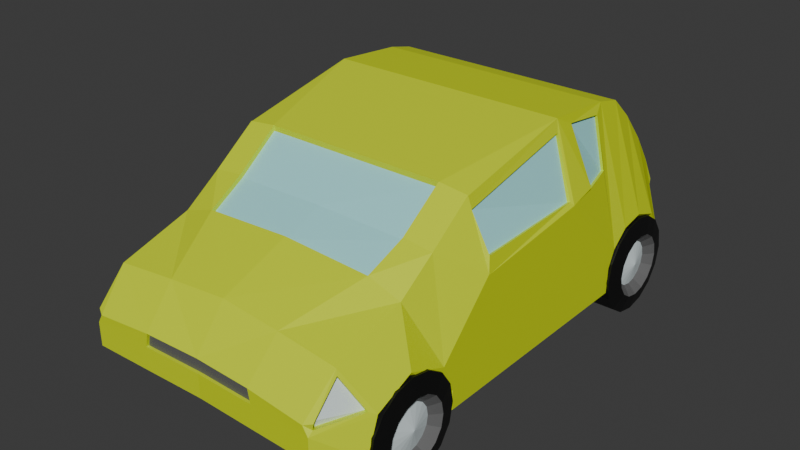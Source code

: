 # Source: veiculo.blend  (saved by Blender 4.3.32; exported with 4.5.12 LTS)
import bpy
from mathutils import Matrix  # noqa: F401  (used for matrix-valued properties, if any)

bpy.ops.wm.read_factory_settings(use_empty=True)
scene = bpy.context.scene
scene.name = 'Scene'

# ---- collections
col_collection = bpy.data.collections.new('Collection'); scene.collection.children.link(col_collection)

# ---- materials (node trees are filled in below, after node groups)
mat_material_001 = bpy.data.materials.new('Material.001')
mat_material_002 = bpy.data.materials.new('Material.002')
mat_material_003 = bpy.data.materials.new('Material.003')
mat_material_004 = bpy.data.materials.new('Material.004')
mat_material_005 = bpy.data.materials.new('Material.005')

# ---- material node trees
mat_material_001.use_nodes = True; mat_material_001.node_tree.nodes.clear()
_N = mat_material_001.node_tree.nodes; _L = mat_material_001.node_tree.links
n0 = _N.new('ShaderNodeBsdfPrincipled'); n0.name = 'Principled BSDF'; n0.location = (10, 300)
n0.inputs[0].default_value = (0.6602, 0.8, 0.0, 1.0)
n1 = _N.new('ShaderNodeOutputMaterial'); n1.name = 'Material Output'; n1.location = (300, 300)
_L.new(n0.outputs[0], n1.inputs[0])
n1.is_active_output = True
mat_material_002.use_nodes = True; mat_material_002.node_tree.nodes.clear()
_N = mat_material_002.node_tree.nodes; _L = mat_material_002.node_tree.links
n0 = _N.new('ShaderNodeBsdfPrincipled'); n0.name = 'Principled BSDF'; n0.location = (10, 300)
n0.inputs[0].default_value = (0.6958, 0.7886, 0.8001, 1.0)
n1 = _N.new('ShaderNodeOutputMaterial'); n1.name = 'Material Output'; n1.location = (300, 300)
_L.new(n0.outputs[0], n1.inputs[0])
n1.is_active_output = True
mat_material_003.use_nodes = True; mat_material_003.node_tree.nodes.clear()
_N = mat_material_003.node_tree.nodes; _L = mat_material_003.node_tree.links
n0 = _N.new('ShaderNodeBsdfPrincipled'); n0.name = 'Principled BSDF'; n0.location = (10, 300)
n0.inputs[0].default_value = (0.3624, 0.7886, 0.8, 1.0)
n1 = _N.new('ShaderNodeOutputMaterial'); n1.name = 'Material Output'; n1.location = (300, 300)
_L.new(n0.outputs[0], n1.inputs[0])
n1.is_active_output = True
mat_material_004.use_nodes = True; mat_material_004.node_tree.nodes.clear()
_N = mat_material_004.node_tree.nodes; _L = mat_material_004.node_tree.links
n0 = _N.new('ShaderNodeBsdfPrincipled'); n0.name = 'Principled BSDF'; n0.location = (10, 300)
n0.inputs[0].default_value = (0.002571, 0.002697, 0.00268, 1.0)
n1 = _N.new('ShaderNodeOutputMaterial'); n1.name = 'Material Output'; n1.location = (300, 300)
_L.new(n0.outputs[0], n1.inputs[0])
n1.is_active_output = True
mat_material_005.use_nodes = True; mat_material_005.node_tree.nodes.clear()
_N = mat_material_005.node_tree.nodes; _L = mat_material_005.node_tree.links
n0 = _N.new('ShaderNodeBsdfPrincipled'); n0.name = 'Principled BSDF'; n0.location = (10, 300)
n0.inputs[0].default_value = (0.1194, 0.1194, 0.1194, 1.0)
n1 = _N.new('ShaderNodeOutputMaterial'); n1.name = 'Material Output'; n1.location = (300, 300)
_L.new(n0.outputs[0], n1.inputs[0])
n1.is_active_output = True

# ---- world
world_world = bpy.data.worlds.new('World'); scene.world = world_world
world_world.use_nodes = True; world_world.node_tree.nodes.clear()
_N = world_world.node_tree.nodes; _L = world_world.node_tree.links
n0 = _N.new('ShaderNodeOutputWorld'); n0.name = 'World Output'; n0.location = (300, 300)
n1 = _N.new('ShaderNodeBackground'); n1.name = 'Background'; n1.location = (10, 300)
n1.inputs[0].default_value = (0.05088, 0.05088, 0.05088, 1.0)
_L.new(n1.outputs[0], n0.inputs[0])
n0.is_active_output = True
world_world.color = (0.05088, 0.05088, 0.05088)
world_world.use_sun_shadow = False
world_world.sun_shadow_jitter_overblur = 0.0

# ---- meshes
me_cube = bpy.data.meshes.new('Cube')
me_cube.from_pydata([(1.149, -1.157, -0.6943), (0.9654, -1.151, 0.387), (1.149, -0.8045, -0.6943), (0.9654, -0.8045, 0.6454), (0.0, -0.8045, -0.6943), (0.0, -0.8045, 0.671), (0.0, -1.138, -0.6943), (1.149, -0.8045, -0.6943), (0.9861, -0.7885, 0.5482), (0.0, -0.8045, -0.6943), (0.0, -0.8045, 0.671), (0.0, 0.7591, 0.8055), (0.9873, 0.6841, 0.733), (1.149, 0.7591, -0.6943), (0.0, 0.7591, -0.6943), (0.0, 1.173, 0.5748), (0.9654, 1.173, 0.5748), (0.8834, 1.173, -0.6943), (0.0, 1.173, -0.6943), (0.9654, 1.55, 0.09807), (0.0, 1.55, 0.09807), (0.0, 1.55, -0.6636), (1.125, 1.55, -0.6636), (0.0, 1.388, -0.6943), (0.8834, 1.388, -0.6943), (0.9654, 1.388, 0.3288), (0.9654, -1.452, 0.1773), (0.8834, -1.574, -0.6943), (0.0, -1.574, -0.6943), (0.0, -1.452, 0.2977), (0.9792, -2.036, -0.03716), (1.149, -1.968, -0.6943), (0.0, -2.003, -0.6943), (0.0, -2.003, 0.08717), (0.982, -2.245, -0.254), (0.9654, -2.17, -0.6349), (0.0, -2.147, -0.6349), (0.0, -2.253, -0.227), (1.149, -0.02274, -0.6943), (0.9879, 0.1693, 0.7592), (0.0, -0.02274, -0.6943), (0.0, 0.1869, 0.8536), (0.8834, 0.9737, -0.6943), (0.9654, 0.9737, 0.7543), (0.0, 0.9737, -0.6943), (0.0, 0.9737, 0.7543), (0.9654, 1.673, -0.1172), (0.9654, 1.657, -0.5098), (0.0, 1.657, -0.5098), (0.0, 1.673, -0.1172), (1.149, -0.8045, 0.1503), (1.149, -1.253, -0.3154), (1.118, -1.931, -0.2839), (1.149, -1.574, -0.1846), (0.9704, -2.24, -0.3056), (0.0, -2.253, -0.3409), (1.129, -0.7794, 0.2679), (0.0, -0.8045, 0.1453), (1.06, 0.7144, 0.3109), (1.149, 1.173, -0.1861), (1.131, 1.518, -0.4141), (1.149, 1.388, -0.2627), (1.127, 0.1618, 0.2902), (1.149, 0.9737, -0.2253), (0.9606, 1.667, -0.2684), (0.0, 1.667, -0.2684), (1.149, -0.8045, -0.5067), (1.149, -1.157, -0.5401), (1.149, -1.977, -0.5851), (0.8834, -1.574, -0.5692), (0.9654, -2.276, -0.5261), (0.0, -2.253, -0.5261), (1.149, -0.8045, -0.5047), (0.0, -0.8045, -0.5047), (1.149, 0.7644, -0.4861), (0.8834, 1.173, -0.5181), (1.126, 1.55, -0.5578), (0.8834, 1.388, -0.5523), (0.9606, 1.66, -0.4553), (0.0, 1.66, -0.4553), (1.149, -0.02274, -0.4794), (0.8834, 0.9737, -0.4932), (0.9234, -2.276, -0.2709), (0.9654, -2.026, 0.00528), (1.149, -1.88, -0.3147), (0.9654, -2.276, -0.3409), (0.9421, -2.229, -0.2651), (0.9394, -2.02, -0.04821), (1.078, -1.915, -0.295), (0.9305, -2.224, -0.3166), (0.7355, -0.8045, 0.671), (0.5746, -1.148, -0.6943), (0.5746, -0.8045, -0.6943), (0.7313, -1.151, 0.4127), (0.4417, -1.574, -0.6943), (0.7045, -1.452, 0.2625), (0.5746, -1.985, -0.6943), (0.4827, -2.015, 0.05201), (0.4827, -2.159, -0.6349), (0.4617, -2.265, -0.2325), (0.4827, -2.265, -0.3409), (0.4827, -2.265, -0.5261), (0.7401, -0.8045, 0.671), (0.5746, -0.8045, -0.6943), (0.4827, 0.7591, 0.8055), (0.5746, 0.7591, -0.6943), (0.7627, 1.173, 0.5748), (0.4417, 1.173, -0.6943), (0.5624, 1.55, -0.6636), (0.4417, 1.388, -0.6943), (0.74, 1.388, 0.3288), (0.7163, 1.55, 0.09807), (0.4827, 0.1869, 0.8536), (0.5746, -0.02274, -0.6943), (0.4827, 0.9737, 0.7543), (0.4417, 0.9737, -0.6943), (0.4827, 1.657, -0.5098), (0.4827, 1.673, -0.1172), (0.4803, 1.667, -0.2684), (0.5746, -0.8045, 0.1453), (0.5746, -0.8045, -0.5047), (0.4803, 1.66, -0.4553), (0.4623, -2.242, -0.2324), (0.0, -2.23, -0.227), (0.0, -2.23, -0.3409), (0.4833, -2.242, -0.3409), (0.9766, 0.355, 0.7692), (0.9654, -0.8045, 0.6408), (1.134, 0.427, 0.3001), (1.149, -0.8045, 0.1453), (0.9674, 0.1693, 0.7544), (0.9656, -0.7871, 0.5414), (1.107, 0.1546, 0.2834), (1.108, -0.778, 0.2611), (0.7306, -1.133, 0.3827), (0.0, -1.133, 0.3974), (0.0, -0.7869, 0.641), (0.7039, -1.435, 0.2325), (0.0, -1.435, 0.2677), (0.7348, -0.7869, 0.641), (0.9654, 0.7591, 0.8055), (0.9654, 0.1869, 0.8536), (1.149, 0.1869, 0.2576), (1.149, 0.8285, -0.3487), (0.9658, 0.6829, 0.7274), (0.9551, 0.3538, 0.7637), (1.112, 0.4259, 0.2945), (1.039, 0.7133, 0.3053), (0.0, 1.366, 0.3114), (0.0, 1.151, 0.5575), (0.0, 1.528, 0.08073), (0.7627, 1.151, 0.5575), (0.74, 1.366, 0.3114), (0.7163, 1.528, 0.08073), (1.166, -1.175, -0.6071), (1.166, -1.205, -0.4554), (1.166, -1.291, -0.3268), (1.166, -1.42, -0.2409), (1.166, -1.572, -0.2108), (1.166, -1.723, -0.2409), (1.166, -1.852, -0.3268), (1.166, -1.938, -0.4554), (1.166, -1.968, -0.6071), (1.166, -1.938, -0.7588), (1.166, -1.852, -0.8873), (1.166, -1.723, -0.9733), (1.166, -1.572, -1.003), (1.166, -1.42, -0.9733), (1.166, -1.291, -0.8873), (1.166, -1.205, -0.7588), (0.7787, -1.175, -0.6071), (0.7787, -1.205, -0.4554), (0.7787, -1.291, -0.3268), (0.7787, -1.42, -0.2409), (0.7787, -1.572, -0.2108), (0.7787, -1.723, -0.2409), (0.7787, -1.852, -0.3268), (0.7787, -1.938, -0.4554), (0.7787, -1.968, -0.6071), (0.7787, -1.938, -0.7588), (0.7787, -1.852, -0.8873), (0.7787, -1.723, -0.9733), (0.7787, -1.572, -1.003), (0.7787, -1.42, -0.9733), (0.7787, -1.291, -0.8873), (0.7787, -1.205, -0.7588), (1.199, -1.316, -0.6071), (1.199, -1.335, -0.5091), (1.199, -1.391, -0.426), (1.199, -1.474, -0.3705), (1.199, -1.572, -0.351), (1.199, -1.67, -0.3705), (1.199, -1.753, -0.426), (1.199, -1.808, -0.5091), (1.199, -1.828, -0.6071), (1.199, -1.808, -0.7051), (1.199, -1.753, -0.7882), (1.199, -1.67, -0.8437), (1.199, -1.572, -0.8632), (1.199, -1.474, -0.8437), (1.199, -1.391, -0.7882), (1.199, -1.335, -0.7051), (0.746, -1.316, -0.6071), (0.746, -1.335, -0.5091), (0.746, -1.391, -0.426), (0.746, -1.474, -0.3705), (0.746, -1.572, -0.351), (0.746, -1.67, -0.3705), (0.746, -1.753, -0.426), (0.746, -1.808, -0.5091), (0.746, -1.828, -0.6071), (0.746, -1.808, -0.7051), (0.746, -1.753, -0.7882), (0.746, -1.67, -0.8437), (0.746, -1.572, -0.8632), (0.746, -1.474, -0.8437), (0.746, -1.391, -0.7882), (0.746, -1.335, -0.7051), (1.133, -1.39, -0.6071), (1.133, -1.403, -0.5374), (1.133, -1.443, -0.4783), (1.133, -1.502, -0.4389), (1.133, -1.572, -0.425), (1.133, -1.641, -0.4389), (1.133, -1.7, -0.4783), (1.133, -1.74, -0.5374), (1.133, -1.754, -0.6071), (1.133, -1.74, -0.6768), (1.133, -1.7, -0.7358), (1.133, -1.641, -0.7753), (1.133, -1.572, -0.7892), (1.133, -1.502, -0.7753), (1.133, -1.443, -0.7358), (1.133, -1.403, -0.6768), (0.8114, -1.39, -0.6071), (0.8114, -1.403, -0.5374), (0.8114, -1.443, -0.4783), (0.8114, -1.502, -0.4389), (0.8114, -1.572, -0.425), (0.8114, -1.641, -0.4389), (0.8114, -1.7, -0.4783), (0.8114, -1.74, -0.5374), (0.8114, -1.754, -0.6071), (0.8114, -1.74, -0.6768), (0.8114, -1.7, -0.7358), (0.8114, -1.641, -0.7753), (0.8114, -1.572, -0.7892), (0.8114, -1.502, -0.7753), (0.8114, -1.443, -0.7358), (0.8114, -1.403, -0.6768), (1.173, -1.572, -0.6071), (1.173, -1.572, -0.6073), (1.173, -1.572, -0.6076), (1.173, -1.572, -0.6077), (1.173, -1.572, -0.6077), (1.173, -1.571, -0.6077), (1.173, -1.571, -0.6076), (1.173, -1.571, -0.6073), (1.173, -1.571, -0.6071), (1.173, -1.571, -0.6068), (1.173, -1.571, -0.6066), (1.173, -1.571, -0.6065), (1.173, -1.572, -0.6064), (1.173, -1.572, -0.6065), (1.173, -1.572, -0.6066), (1.173, -1.572, -0.6068), (0.7719, -1.572, -0.6071), (0.7719, -1.572, -0.6073), (0.7719, -1.572, -0.6076), (0.7719, -1.572, -0.6077), (0.7719, -1.572, -0.6077), (0.7719, -1.571, -0.6077), (0.7719, -1.571, -0.6076), (0.7719, -1.571, -0.6073), (0.7719, -1.571, -0.6071), (0.7719, -1.571, -0.6068), (0.7719, -1.571, -0.6066), (0.7719, -1.571, -0.6065), (0.7719, -1.572, -0.6064), (0.7719, -1.572, -0.6065), (0.7719, -1.572, -0.6066), (0.7719, -1.572, -0.6068), (1.166, 1.547, -0.6071), (1.166, 1.517, -0.4554), (1.166, 1.431, -0.3268), (1.166, 1.303, -0.2409), (1.166, 1.151, -0.2108), (1.166, 0.9993, -0.2409), (1.166, 0.8707, -0.3268), (1.166, 0.7848, -0.4554), (1.166, 0.7546, -0.6071), (1.166, 0.7848, -0.7588), (1.166, 0.8707, -0.8873), (1.166, 0.9993, -0.9733), (1.166, 1.151, -1.003), (1.166, 1.303, -0.9733), (1.166, 1.431, -0.8873), (1.166, 1.517, -0.7588), (0.7787, 1.547, -0.6071), (0.7787, 1.517, -0.4554), (0.7787, 1.431, -0.3268), (0.7787, 1.303, -0.2409), (0.7787, 1.151, -0.2108), (0.7787, 0.9993, -0.2409), (0.7787, 0.8707, -0.3268), (0.7787, 0.7848, -0.4554), (0.7787, 0.7546, -0.6071), (0.7787, 0.7848, -0.7588), (0.7787, 0.8707, -0.8873), (0.7787, 0.9993, -0.9733), (0.7787, 1.151, -1.003), (0.7787, 1.303, -0.9733), (0.7787, 1.431, -0.8873), (0.7787, 1.517, -0.7588), (1.199, 1.407, -0.6071), (1.199, 1.388, -0.5091), (1.199, 1.332, -0.426), (1.199, 1.249, -0.3705), (1.199, 1.151, -0.351), (1.199, 1.053, -0.3705), (1.199, 0.9699, -0.426), (1.199, 0.9144, -0.5091), (1.199, 0.8949, -0.6071), (1.199, 0.9144, -0.7051), (1.199, 0.9699, -0.7882), (1.199, 1.053, -0.8437), (1.199, 1.151, -0.8632), (1.199, 1.249, -0.8437), (1.199, 1.332, -0.7882), (1.199, 1.388, -0.7051), (0.746, 1.407, -0.6071), (0.746, 1.388, -0.5091), (0.746, 1.332, -0.426), (0.746, 1.249, -0.3705), (0.746, 1.151, -0.351), (0.746, 1.053, -0.3705), (0.746, 0.9699, -0.426), (0.746, 0.9144, -0.5091), (0.746, 0.8949, -0.6071), (0.746, 0.9144, -0.7051), (0.746, 0.9699, -0.7882), (0.746, 1.053, -0.8437), (0.746, 1.151, -0.8632), (0.746, 1.249, -0.8437), (0.746, 1.332, -0.7882), (0.746, 1.388, -0.7051), (1.133, 1.333, -0.6071), (1.133, 1.319, -0.5374), (1.133, 1.28, -0.4783), (1.133, 1.221, -0.4389), (1.133, 1.151, -0.425), (1.133, 1.081, -0.4389), (1.133, 1.022, -0.4783), (1.133, 0.9827, -0.5374), (1.133, 0.9689, -0.6071), (1.133, 0.9827, -0.6768), (1.133, 1.022, -0.7358), (1.133, 1.081, -0.7753), (1.133, 1.151, -0.7892), (1.133, 1.221, -0.7753), (1.133, 1.28, -0.7358), (1.133, 1.319, -0.6768), (0.8114, 1.333, -0.6071), (0.8114, 1.319, -0.5374), (0.8114, 1.28, -0.4783), (0.8114, 1.221, -0.4389), (0.8114, 1.151, -0.425), (0.8114, 1.081, -0.4389), (0.8114, 1.022, -0.4783), (0.8114, 0.9827, -0.5374), (0.8114, 0.9689, -0.6071), (0.8114, 0.9827, -0.6768), (0.8114, 1.022, -0.7358), (0.8114, 1.081, -0.7753), (0.8114, 1.151, -0.7892), (0.8114, 1.221, -0.7753), (0.8114, 1.28, -0.7358), (0.8114, 1.319, -0.6768), (1.173, 1.15, -0.6071), (1.173, 1.15, -0.6073), (1.173, 1.15, -0.6076), (1.173, 1.151, -0.6077), (1.173, 1.151, -0.6077), (1.173, 1.151, -0.6077), (1.173, 1.151, -0.6076), (1.173, 1.152, -0.6073), (1.173, 1.152, -0.6071), (1.173, 1.152, -0.6068), (1.173, 1.151, -0.6066), (1.173, 1.151, -0.6065), (1.173, 1.151, -0.6064), (1.173, 1.151, -0.6065), (1.173, 1.15, -0.6066), (1.173, 1.15, -0.6068), (0.7719, 1.15, -0.6071), (0.7719, 1.15, -0.6073), (0.7719, 1.15, -0.6076), (0.7719, 1.151, -0.6077), (0.7719, 1.151, -0.6077), (0.7719, 1.151, -0.6077), (0.7719, 1.151, -0.6076), (0.7719, 1.152, -0.6073), (0.7719, 1.152, -0.6071), (0.7719, 1.152, -0.6068), (0.7719, 1.151, -0.6066), (0.7719, 1.151, -0.6065), (0.7719, 1.151, -0.6064), (0.7719, 1.151, -0.6065), (0.7719, 1.15, -0.6066), (0.7719, 1.15, -0.6068)], [], [(50, 3, 1, 51), (92, 2, 0, 91), (29, 95, 137, 138), (93, 90, 139, 134), (119, 129, 127, 102), (81, 42, 17, 75), (80, 38, 13, 74), (113, 40, 14, 105), (112, 141, 140, 104), (109, 23, 21, 108), (115, 44, 18, 107), (114, 43, 16, 106), (106, 16, 25, 110), (77, 24, 22, 76), (75, 17, 24, 77), (107, 18, 23, 109), (110, 25, 19, 111), (76, 22, 47, 78), (95, 29, 33, 97), (91, 0, 27, 94), (51, 1, 26, 53), (97, 33, 37, 99), (53, 26, 83, 84), (94, 27, 31, 96), (99, 37, 123, 122), (34, 54, 89, 86), (96, 31, 35, 98), (102, 127, 141, 112), (103, 9, 40, 113), (72, 7, 38, 80), (104, 140, 43, 114), (105, 14, 44, 115), (74, 13, 42, 81), (121, 78, 47, 116), (111, 19, 46, 117), (108, 21, 48, 116), (68, 84, 85, 70), (101, 100, 55, 71), (69, 53, 84, 68), (67, 51, 53, 69), (66, 50, 51, 67), (117, 46, 64, 118), (140, 143, 63, 43), (8, 56, 133, 131), (19, 60, 64, 46), (16, 59, 61, 25), (25, 61, 60, 19), (128, 58, 147, 146), (43, 63, 59, 16), (120, 72, 129, 119), (2, 66, 67, 0), (0, 67, 69, 27), (27, 69, 68, 31), (98, 101, 71, 36), (31, 68, 70, 35), (103, 7, 72, 120), (118, 64, 78, 121), (143, 74, 81, 63), (129, 72, 80, 142), (60, 76, 78, 64), (59, 75, 77, 61), (61, 77, 76, 60), (142, 80, 74, 143), (63, 81, 75, 59), (34, 30, 83, 82), (30, 52, 84, 83), (54, 34, 82, 85), (52, 54, 85, 84), (88, 87, 86, 89), (30, 34, 86, 87), (54, 52, 88, 89), (52, 30, 87, 88), (35, 70, 101, 98), (70, 85, 100, 101), (32, 96, 98, 36), (85, 82, 99, 100), (28, 94, 96, 32), (83, 97, 99, 82), (6, 91, 94, 28), (26, 95, 97, 83), (1, 93, 95, 26), (3, 90, 93, 1), (4, 92, 91, 6), (65, 118, 121, 79), (9, 103, 120, 73), (73, 120, 119, 57), (49, 117, 118, 65), (22, 108, 116, 47), (20, 111, 117, 49), (79, 121, 116, 48), (13, 105, 115, 42), (11, 104, 114, 45), (7, 103, 113, 38), (10, 102, 112, 41), (106, 110, 152, 151), (17, 107, 109, 24), (15, 106, 151, 149), (45, 114, 106, 15), (42, 115, 107, 17), (24, 109, 108, 22), (41, 112, 104, 11), (38, 113, 105, 13), (57, 119, 102, 10), (125, 122, 123, 124), (55, 100, 125, 124), (100, 99, 122, 125), (8, 39, 141, 127), (39, 62, 142, 141), (56, 8, 127, 129), (62, 56, 129, 142), (131, 133, 132, 130), (39, 8, 131, 130), (56, 62, 132, 133), (62, 39, 130, 132), (139, 136, 135, 134), (134, 135, 138, 137), (90, 5, 136, 139), (95, 93, 134, 137), (126, 12, 140, 141), (128, 126, 141, 142), (12, 58, 143, 140), (58, 128, 142, 143), (145, 146, 147, 144), (126, 128, 146, 145), (58, 12, 144, 147), (12, 126, 145, 144), (148, 152, 153, 150), (149, 151, 152, 148), (110, 111, 153, 152), (111, 20, 150, 153), (164, 180, 179, 163), (157, 173, 172, 156), (165, 181, 180, 164), (158, 174, 173, 157), (166, 182, 181, 165), (159, 175, 174, 158), (167, 183, 182, 166), (160, 176, 175, 159), (168, 184, 183, 167), (161, 177, 176, 160), (169, 185, 184, 168), (162, 178, 177, 161), (155, 171, 170, 154), (154, 170, 185, 169), (163, 179, 178, 162), (156, 172, 171, 155), (200, 199, 231, 232), (212, 213, 245, 244), (199, 198, 230, 231), (211, 212, 244, 243), (198, 197, 229, 230), (210, 211, 243, 242), (197, 196, 228, 229), (209, 210, 242, 241), (196, 195, 227, 228), (208, 209, 241, 240), (195, 194, 226, 227), (207, 208, 240, 239), (194, 193, 225, 226), (206, 207, 239, 238), (193, 192, 224, 225), (205, 206, 238, 237), (163, 162, 194, 195), (176, 177, 209, 208), (164, 163, 195, 196), (177, 178, 210, 209), (165, 164, 196, 197), (178, 179, 211, 210), (166, 165, 197, 198), (179, 180, 212, 211), (167, 166, 198, 199), (180, 181, 213, 212), (168, 167, 199, 200), (155, 154, 186, 187), (181, 182, 214, 213), (169, 168, 200, 201), (156, 155, 187, 188), (182, 183, 215, 214), (154, 169, 201, 186), (157, 156, 188, 189), (183, 184, 216, 215), (170, 171, 203, 202), (158, 157, 189, 190), (184, 185, 217, 216), (171, 172, 204, 203), (159, 158, 190, 191), (185, 170, 202, 217), (172, 173, 205, 204), (160, 159, 191, 192), (173, 174, 206, 205), (161, 160, 192, 193), (174, 175, 207, 206), (162, 161, 193, 194), (175, 176, 208, 207), (249, 234, 266, 281), (223, 222, 254, 255), (235, 236, 268, 267), (248, 249, 281, 280), (222, 221, 253, 254), (234, 235, 267, 266), (247, 248, 280, 279), (221, 220, 252, 253), (218, 233, 265, 250), (246, 247, 279, 278), (220, 219, 251, 252), (233, 232, 264, 265), (245, 246, 278, 277), (219, 218, 250, 251), (232, 231, 263, 264), (244, 245, 277, 276), (187, 186, 218, 219), (213, 214, 246, 245), (201, 200, 232, 233), (188, 187, 219, 220), (214, 215, 247, 246), (186, 201, 233, 218), (189, 188, 220, 221), (215, 216, 248, 247), (202, 203, 235, 234), (190, 189, 221, 222), (216, 217, 249, 248), (203, 204, 236, 235), (191, 190, 222, 223), (217, 202, 234, 249), (204, 205, 237, 236), (192, 191, 223, 224), (260, 259, 275, 276), (253, 252, 268, 269), (261, 260, 276, 277), (254, 253, 269, 270), (262, 261, 277, 278), (255, 254, 270, 271), (263, 262, 278, 279), (256, 255, 271, 272), (264, 263, 279, 280), (257, 256, 272, 273), (265, 264, 280, 281), (258, 257, 273, 274), (251, 250, 266, 267), (250, 265, 281, 266), (259, 258, 274, 275), (252, 251, 267, 268), (236, 237, 269, 268), (224, 223, 255, 256), (237, 238, 270, 269), (225, 224, 256, 257), (238, 239, 271, 270), (226, 225, 257, 258), (239, 240, 272, 271), (227, 226, 258, 259), (240, 241, 273, 272), (228, 227, 259, 260), (241, 242, 274, 273), (229, 228, 260, 261), (242, 243, 275, 274), (230, 229, 261, 262), (243, 244, 276, 275), (231, 230, 262, 263), (292, 308, 307, 291), (285, 301, 300, 284), (293, 309, 308, 292), (286, 302, 301, 285), (294, 310, 309, 293), (287, 303, 302, 286), (295, 311, 310, 294), (288, 304, 303, 287), (296, 312, 311, 295), (289, 305, 304, 288), (297, 313, 312, 296), (290, 306, 305, 289), (283, 299, 298, 282), (282, 298, 313, 297), (291, 307, 306, 290), (284, 300, 299, 283), (328, 327, 359, 360), (340, 341, 373, 372), (327, 326, 358, 359), (339, 340, 372, 371), (326, 325, 357, 358), (338, 339, 371, 370), (325, 324, 356, 357), (337, 338, 370, 369), (324, 323, 355, 356), (336, 337, 369, 368), (323, 322, 354, 355), (335, 336, 368, 367), (322, 321, 353, 354), (334, 335, 367, 366), (321, 320, 352, 353), (333, 334, 366, 365), (291, 290, 322, 323), (304, 305, 337, 336), (292, 291, 323, 324), (305, 306, 338, 337), (293, 292, 324, 325), (306, 307, 339, 338), (294, 293, 325, 326), (307, 308, 340, 339), (295, 294, 326, 327), (308, 309, 341, 340), (296, 295, 327, 328), (283, 282, 314, 315), (309, 310, 342, 341), (297, 296, 328, 329), (284, 283, 315, 316), (310, 311, 343, 342), (282, 297, 329, 314), (285, 284, 316, 317), (311, 312, 344, 343), (298, 299, 331, 330), (286, 285, 317, 318), (312, 313, 345, 344), (299, 300, 332, 331), (287, 286, 318, 319), (313, 298, 330, 345), (300, 301, 333, 332), (288, 287, 319, 320), (301, 302, 334, 333), (289, 288, 320, 321), (302, 303, 335, 334), (290, 289, 321, 322), (303, 304, 336, 335), (377, 362, 394, 409), (351, 350, 382, 383), (363, 364, 396, 395), (376, 377, 409, 408), (350, 349, 381, 382), (362, 363, 395, 394), (375, 376, 408, 407), (349, 348, 380, 381), (346, 361, 393, 378), (374, 375, 407, 406), (348, 347, 379, 380), (361, 360, 392, 393), (373, 374, 406, 405), (347, 346, 378, 379), (360, 359, 391, 392), (372, 373, 405, 404), (315, 314, 346, 347), (341, 342, 374, 373), (329, 328, 360, 361), (316, 315, 347, 348), (342, 343, 375, 374), (314, 329, 361, 346), (317, 316, 348, 349), (343, 344, 376, 375), (330, 331, 363, 362), (318, 317, 349, 350), (344, 345, 377, 376), (331, 332, 364, 363), (319, 318, 350, 351), (345, 330, 362, 377), (332, 333, 365, 364), (320, 319, 351, 352), (388, 387, 403, 404), (381, 380, 396, 397), (389, 388, 404, 405), (382, 381, 397, 398), (390, 389, 405, 406), (383, 382, 398, 399), (391, 390, 406, 407), (384, 383, 399, 400), (392, 391, 407, 408), (385, 384, 400, 401), (393, 392, 408, 409), (386, 385, 401, 402), (379, 378, 394, 395), (378, 393, 409, 394), (387, 386, 402, 403), (380, 379, 395, 396), (364, 365, 397, 396), (352, 351, 383, 384), (365, 366, 398, 397), (353, 352, 384, 385), (366, 367, 399, 398), (354, 353, 385, 386), (367, 368, 400, 399), (355, 354, 386, 387), (368, 369, 401, 400), (356, 355, 387, 388), (369, 370, 402, 401), (357, 356, 388, 389), (370, 371, 403, 402), (358, 357, 389, 390), (371, 372, 404, 403), (359, 358, 390, 391)])
me_cube.polygons.foreach_set('material_index', [0, 0, 0, 0, 0, 0, 0, 0, 0, 0, 0, 0, 0, 0, 0, 0, 0, 0, 0, 0, 0, 0, 0, 0, 0, 0, 0, 0, 0, 0, 0, 0, 0, 0, 0, 0, 0, 0, 0, 0, 0, 0, 0, 0, 0, 0, 0, 0, 0, 0, 0, 0, 0, 0, 0, 0, 0, 0, 0, 0, 0, 0, 0, 0, 0, 0, 0, 0, 1, 0, 0, 0, 0, 0, 0, 0, 0, 0, 0, 0, 0, 0, 0, 0, 0, 0, 0, 0, 0, 0, 0, 0, 0, 0, 0, 0, 0, 0, 0, 0, 0, 0, 0, 4, 0, 0, 0, 0, 0, 0, 2, 0, 0, 0, 2, 2, 0, 0, 0, 0, 0, 0, 2, 0, 0, 0, 2, 2, 0, 0, 3, 3, 3, 3, 3, 3, 3, 3, 3, 3, 3, 3, 3, 3, 3, 3, 4, 4, 4, 4, 4, 4, 4, 4, 4, 4, 4, 4, 4, 4, 4, 4, 3, 3, 3, 3, 3, 3, 3, 3, 3, 3, 3, 3, 3, 3, 3, 3, 3, 3, 3, 3, 3, 3, 3, 3, 3, 3, 3, 3, 3, 3, 3, 3, 1, 1, 1, 1, 1, 1, 1, 1, 1, 1, 1, 1, 1, 1, 1, 1, 4, 4, 4, 4, 4, 4, 4, 4, 4, 4, 4, 4, 4, 4, 4, 4, 0, 0, 0, 0, 0, 0, 0, 0, 0, 0, 0, 0, 0, 0, 0, 0, 1, 1, 1, 1, 1, 1, 1, 1, 1, 1, 1, 1, 1, 1, 1, 1, 3, 3, 3, 3, 3, 3, 3, 3, 3, 3, 3, 3, 3, 3, 3, 3, 4, 4, 4, 4, 4, 4, 4, 4, 4, 4, 4, 4, 4, 4, 4, 4, 3, 3, 3, 3, 3, 3, 3, 3, 3, 3, 3, 3, 3, 3, 3, 3, 3, 3, 3, 3, 3, 3, 3, 3, 3, 3, 3, 3, 3, 3, 3, 3, 1, 1, 1, 1, 1, 1, 1, 1, 1, 1, 1, 1, 1, 1, 1, 1, 4, 4, 4, 4, 4, 4, 4, 4, 4, 4, 4, 4, 4, 4, 4, 4, 0, 0, 0, 0, 0, 0, 0, 0, 0, 0, 0, 0, 0, 0, 0, 0, 1, 1, 1, 1, 1, 1, 1, 1, 1, 1, 1, 1, 1, 1, 1, 1])
_uv = me_cube.uv_layers.new(name='UVMap')
_uv.uv.foreach_set('vector', [0.4029, 0.3959, 0.4762, 0.3964, 0.4388, 0.4468, 0.3353, 0.4611, 0.7436, 0.01822, 0.8271, 0.01832, 0.8271, 0.06941, 0.7436, 0.06792, 0.7589, 0.8179, 0.7589, 0.9203, 0.7541, 0.9204, 0.7541, 0.8181, 0.8982, 0.2988, 0.8933, 0.2363, 0.8984, 0.2365, 0.9032, 0.2989, 0.3639, 0.7218, 0.2804, 0.7219, 0.3071, 0.651, 0.3398, 0.6466, 0.04962, 0.12, 0.02046, 0.1201, 0.02046, 0.09112, 0.04601, 0.09108, 0.04929, 0.2637, 0.01813, 0.2638, 0.01813, 0.1503, 0.04832, 0.1495, 0.3639, 0.2463, 0.2804, 0.2462, 0.2804, 0.133, 0.3639, 0.1331, 0.5537, 0.1273, 0.4835, 0.1274, 0.4836, 0.04739, 0.5537, 0.04729, 0.3446, 0.04193, 0.2804, 0.04185, 0.2805, 0.01813, 0.3621, 0.01822, 0.3446, 0.102, 0.2804, 0.1019, 0.2804, 0.07303, 0.3446, 0.07311, 0.08934, 0.4139, 0.1594, 0.4139, 0.1591, 0.4451, 0.1296, 0.4451, 0.1296, 0.4451, 0.1591, 0.4451, 0.1587, 0.4863, 0.126, 0.4863, 0.8994, 0.1689, 0.8982, 0.1891, 0.8633, 0.1867, 0.864, 0.1716, 0.04601, 0.09108, 0.02046, 0.09112, 0.02046, 0.05985, 0.04106, 0.05982, 0.3446, 0.07311, 0.2804, 0.07303, 0.2804, 0.04185, 0.3446, 0.04193, 0.126, 0.4863, 0.1587, 0.4863, 0.1585, 0.5237, 0.1223, 0.5237, 0.1821, 0.6171, 0.182, 0.6322, 0.1585, 0.6133, 0.1578, 0.6056, 0.5528, 0.4999, 0.6551, 0.4992, 0.6549, 0.5837, 0.5848, 0.5861, 0.7436, 0.06792, 0.8271, 0.06941, 0.7885, 0.1297, 0.7243, 0.1296, 0.3353, 0.4611, 0.4388, 0.4468, 0.4084, 0.4906, 0.3543, 0.5076, 0.5848, 0.5861, 0.6549, 0.5837, 0.6551, 0.6284, 0.588, 0.6299, 0.3543, 0.5076, 0.4084, 0.4906, 0.3834, 0.5739, 0.3354, 0.5522, 0.7243, 0.1296, 0.7885, 0.1297, 0.8271, 0.1868, 0.7436, 0.1892, 0.323, 0.8783, 0.323, 0.9453, 0.3197, 0.9454, 0.3197, 0.8783, 0.7061, 0.9343, 0.7061, 0.942, 0.7009, 0.9452, 0.7009, 0.9375, 0.7436, 0.1892, 0.8271, 0.1868, 0.8005, 0.2154, 0.7304, 0.2136, 0.5164, 0.2738, 0.4838, 0.2747, 0.4835, 0.1274, 0.5537, 0.1273, 0.3639, 0.3595, 0.2804, 0.3594, 0.2804, 0.2462, 0.3639, 0.2463, 0.04561, 0.3773, 0.01813, 0.3773, 0.01813, 0.2638, 0.04929, 0.2637, 0.5537, 0.04729, 0.4836, 0.04739, 0.4837, 0.01831, 0.5538, 0.01822, 0.3639, 0.1331, 0.2804, 0.133, 0.2804, 0.1019, 0.3446, 0.102, 0.56, 0.311, 0.5892, 0.3154, 0.5892, 0.3549, 0.5608, 0.3506, 0.08805, 0.6056, 0.1578, 0.6056, 0.1585, 0.6133, 0.08842, 0.6133, 0.1223, 0.5237, 0.1585, 0.5237, 0.1583, 0.5578, 0.08823, 0.5578, 0.1003, 0.6322, 0.01861, 0.6322, 0.01832, 0.6133, 0.08842, 0.6133, 0.2963, 0.5662, 0.3354, 0.5522, 0.3333, 0.6103, 0.3064, 0.6103, 0.8287, 0.7413, 0.8552, 0.7412, 0.8552, 0.8113, 0.8287, 0.8114, 0.3009, 0.5087, 0.3543, 0.5076, 0.3354, 0.5522, 0.2963, 0.5662, 0.3028, 0.4472, 0.3353, 0.4611, 0.3543, 0.5076, 0.3009, 0.5087, 0.3076, 0.396, 0.4029, 0.3959, 0.3353, 0.4611, 0.3028, 0.4472, 0.08823, 0.5578, 0.1583, 0.5578, 0.1577, 0.5792, 0.08795, 0.5792, 0.2372, 0.1506, 0.06824, 0.1401, 0.08612, 0.119, 0.2298, 0.1195, 0.555, 0.9348, 0.555, 0.98, 0.5519, 0.9796, 0.5519, 0.9343, 0.1346, 0.03594, 0.05892, 0.04012, 0.08154, 0.01904, 0.1034, 0.01813, 0.2037, 0.09055, 0.0918, 0.09006, 0.0807, 0.05882, 0.1681, 0.05934, 0.1681, 0.05934, 0.0807, 0.05882, 0.05892, 0.04012, 0.1346, 0.03594, 0.6615, 0.9774, 0.6615, 0.9348, 0.6646, 0.9343, 0.6646, 0.9769, 0.2298, 0.1195, 0.08612, 0.119, 0.0918, 0.09006, 0.2037, 0.09055, 0.3639, 0.8148, 0.2804, 0.8149, 0.2804, 0.7219, 0.3639, 0.7218, 0.2804, 0.396, 0.3076, 0.396, 0.3028, 0.4472, 0.2804, 0.4473, 0.2804, 0.4473, 0.3028, 0.4472, 0.3009, 0.5087, 0.2827, 0.5087, 0.2827, 0.5087, 0.3009, 0.5087, 0.2963, 0.5662, 0.2804, 0.5649, 0.8104, 0.7414, 0.8287, 0.7413, 0.8287, 0.8114, 0.8104, 0.8115, 0.2804, 0.5649, 0.2963, 0.5662, 0.3064, 0.6103, 0.2906, 0.5949, 0.3639, 0.842, 0.2804, 0.842, 0.2804, 0.8149, 0.3639, 0.8148, 0.08795, 0.5792, 0.1577, 0.5792, 0.1578, 0.6056, 0.08805, 0.6056, 0.06824, 0.1401, 0.04832, 0.1495, 0.04962, 0.12, 0.08612, 0.119, 0.1399, 0.3771, 0.04561, 0.3773, 0.04929, 0.2637, 0.1561, 0.2332, 0.1828, 0.5957, 0.1821, 0.6171, 0.1578, 0.6056, 0.1577, 0.5792, 0.0918, 0.09006, 0.04601, 0.09108, 0.04106, 0.05982, 0.0807, 0.05882, 0.8633, 0.1252, 0.8994, 0.1689, 0.864, 0.1716, 0.8646, 0.1503, 0.1561, 0.2332, 0.04929, 0.2637, 0.04832, 0.1495, 0.06824, 0.1401, 0.08612, 0.119, 0.04962, 0.12, 0.04601, 0.09108, 0.0918, 0.09006, 0.5125, 0.6275, 0.5128, 0.5915, 0.5148, 0.5889, 0.521, 0.6324, 0.3772, 0.5753, 0.3402, 0.5596, 0.3354, 0.5522, 0.3834, 0.5739, 0.8593, 0.6704, 0.8668, 0.6687, 0.8652, 0.6772, 0.8552, 0.6711, 0.3402, 0.5596, 0.3383, 0.6051, 0.3333, 0.6103, 0.3354, 0.5522, 0.4835, 0.311, 0.5237, 0.311, 0.5066, 0.3513, 0.4996, 0.3535, 0.2249, 0.5934, 0.2249, 0.6262, 0.219, 0.6239, 0.219, 0.5912, 0.3987, 0.9278, 0.3987, 0.8783, 0.4048, 0.879, 0.4048, 0.9285, 0.9496, 0.9779, 0.9496, 0.935, 0.9557, 0.934, 0.9557, 0.977, 0.8104, 0.6713, 0.8287, 0.6712, 0.8287, 0.7413, 0.8104, 0.7414, 0.8287, 0.6712, 0.8552, 0.6711, 0.8552, 0.7412, 0.8287, 0.7413, 0.6602, 0.1917, 0.7436, 0.1892, 0.7304, 0.2136, 0.6603, 0.2119, 0.8552, 0.6711, 0.8652, 0.6772, 0.8707, 0.7442, 0.8552, 0.7412, 0.6602, 0.1295, 0.7243, 0.1296, 0.7436, 0.1892, 0.6602, 0.1917, 0.5148, 0.5889, 0.5848, 0.5861, 0.588, 0.6299, 0.521, 0.6324, 0.6602, 0.06644, 0.7436, 0.06792, 0.7243, 0.1296, 0.6602, 0.1295, 0.515, 0.5022, 0.5528, 0.4999, 0.5848, 0.5861, 0.5148, 0.5889, 0.515, 0.4533, 0.549, 0.4526, 0.5528, 0.4999, 0.515, 0.5022, 0.515, 0.3965, 0.5483, 0.3959, 0.549, 0.4526, 0.515, 0.4533, 0.6602, 0.01813, 0.7436, 0.01822, 0.7436, 0.06792, 0.6602, 0.06644, 0.0182, 0.5792, 0.08795, 0.5792, 0.08805, 0.6056, 0.01829, 0.6056, 0.4473, 0.8419, 0.3639, 0.842, 0.3639, 0.8148, 0.4473, 0.8148, 0.4473, 0.8148, 0.3639, 0.8148, 0.3639, 0.7218, 0.4473, 0.7218, 0.01813, 0.5578, 0.08823, 0.5578, 0.08795, 0.5792, 0.0182, 0.5792, 0.182, 0.6322, 0.1003, 0.6322, 0.08842, 0.6133, 0.1585, 0.6133, 0.01829, 0.5237, 0.1223, 0.5237, 0.08823, 0.5578, 0.01813, 0.5578, 0.01829, 0.6056, 0.08805, 0.6056, 0.08842, 0.6133, 0.01832, 0.6133, 0.4473, 0.1332, 0.3639, 0.1331, 0.3446, 0.102, 0.4087, 0.102, 0.6239, 0.0472, 0.5537, 0.04729, 0.5538, 0.01822, 0.6239, 0.01813, 0.4473, 0.3596, 0.3639, 0.3595, 0.3639, 0.2463, 0.4473, 0.2464, 0.6239, 0.2736, 0.5164, 0.2738, 0.5537, 0.1273, 0.6238, 0.1273, 0.911, 0.8396, 0.9134, 0.8871, 0.9093, 0.887, 0.9069, 0.8395, 0.4087, 0.07318, 0.3446, 0.07311, 0.3446, 0.04193, 0.4087, 0.042, 0.6051, 0.9286, 0.6051, 0.8178, 0.6085, 0.8179, 0.6085, 0.9286, 0.01923, 0.4139, 0.08934, 0.4139, 0.1296, 0.4451, 0.01889, 0.4451, 0.4087, 0.102, 0.3446, 0.102, 0.3446, 0.07311, 0.4087, 0.07318, 0.4087, 0.042, 0.3446, 0.04193, 0.3621, 0.01822, 0.4438, 0.01831, 0.6238, 0.1273, 0.5537, 0.1273, 0.5537, 0.04729, 0.6239, 0.0472, 0.4473, 0.2464, 0.3639, 0.2463, 0.3639, 0.1331, 0.4473, 0.1332, 0.4473, 0.7218, 0.3639, 0.7218, 0.3398, 0.6466, 0.4473, 0.6466, 0.877, 0.545, 0.8925, 0.5481, 0.8931, 0.6152, 0.8768, 0.6152, 0.9356, 0.1954, 0.9356, 0.1252, 0.9389, 0.1252, 0.9389, 0.1955, 0.9462, 0.779, 0.9462, 0.7632, 0.9495, 0.7632, 0.9495, 0.7789, 0.1997, 0.3753, 0.2303, 0.2362, 0.2442, 0.2337, 0.2133, 0.3777, 0.2303, 0.2362, 0.1611, 0.2369, 0.1561, 0.2332, 0.2442, 0.2337, 0.1578, 0.3735, 0.1997, 0.3753, 0.2133, 0.3777, 0.1399, 0.3771, 0.1611, 0.2369, 0.1578, 0.3735, 0.1399, 0.3771, 0.1561, 0.2332, 0.2091, 0.8081, 0.1671, 0.8073, 0.1671, 0.6719, 0.2366, 0.6684, 0.222, 0.4139, 0.222, 0.555, 0.219, 0.5548, 0.219, 0.414, 0.9069, 0.8033, 0.9069, 0.6687, 0.9099, 0.6699, 0.9099, 0.8033, 0.2804, 0.9484, 0.2804, 0.8785, 0.2835, 0.8783, 0.2835, 0.9483, 0.7642, 0.2516, 0.7638, 0.3583, 0.7075, 0.3583, 0.7075, 0.2522, 0.7075, 0.2522, 0.7075, 0.3583, 0.6608, 0.3582, 0.6602, 0.2561, 0.111, 0.9244, 0.111, 0.8176, 0.1157, 0.8176, 0.1157, 0.9243, 0.8933, 0.3472, 0.8982, 0.2988, 0.9032, 0.2989, 0.8984, 0.3473, 0.2318, 0.2092, 0.2265, 0.1614, 0.2372, 0.1506, 0.2442, 0.2337, 0.1624, 0.1983, 0.2318, 0.2092, 0.2442, 0.2337, 0.1561, 0.2332, 0.2265, 0.1614, 0.1646, 0.1569, 0.06824, 0.1401, 0.2372, 0.1506, 0.1646, 0.1569, 0.1624, 0.1983, 0.1561, 0.2332, 0.06824, 0.1401, 0.9106, 0.01813, 0.9048, 0.08813, 0.8633, 0.08899, 0.8633, 0.02699, 0.9325, 0.5453, 0.9325, 0.6179, 0.9293, 0.6176, 0.9293, 0.545, 0.3593, 0.9403, 0.3593, 0.8783, 0.3625, 0.8785, 0.3625, 0.9406, 0.5156, 0.9343, 0.5156, 0.9816, 0.5125, 0.9819, 0.5125, 0.9346, 0.8777, 0.3961, 0.8777, 0.5036, 0.8403, 0.4999, 0.8403, 0.3959, 0.9188, 0.3965, 0.9188, 0.5072, 0.8777, 0.5036, 0.8777, 0.3961, 0.9134, 0.8871, 0.911, 0.928, 0.9069, 0.9279, 0.9093, 0.887, 0.9431, 0.2363, 0.9431, 0.3403, 0.9395, 0.3404, 0.9395, 0.2363, 0.8569, 0.3315, 0.8007, 0.3315, 0.8008, 0.3107, 0.8571, 0.3107, 0.7477, 0.5628, 0.6915, 0.5627, 0.6913, 0.545, 0.7476, 0.5451, 0.8567, 0.3473, 0.8005, 0.3473, 0.8007, 0.3315, 0.8569, 0.3315, 0.7478, 0.5844, 0.6916, 0.5843, 0.6915, 0.5627, 0.7477, 0.5628, 0.8105, 0.891, 0.8667, 0.891, 0.8667, 0.9118, 0.8104, 0.9118, 0.7477, 0.6067, 0.6915, 0.6066, 0.6916, 0.5843, 0.7478, 0.5844, 0.8105, 0.8686, 0.8667, 0.8686, 0.8667, 0.891, 0.8105, 0.891, 0.7476, 0.6263, 0.6913, 0.6262, 0.6915, 0.6066, 0.7477, 0.6067, 0.8104, 0.8478, 0.8667, 0.8478, 0.8667, 0.8686, 0.8105, 0.8686, 0.8569, 0.2675, 0.8007, 0.2675, 0.8005, 0.2516, 0.8567, 0.2516, 0.5126, 0.8818, 0.5688, 0.8818, 0.5687, 0.898, 0.5125, 0.898, 0.8571, 0.2883, 0.8008, 0.2883, 0.8007, 0.2675, 0.8569, 0.2675, 0.5126, 0.8384, 0.5688, 0.8384, 0.5688, 0.8608, 0.5126, 0.8608, 0.5126, 0.8608, 0.5688, 0.8608, 0.5688, 0.8818, 0.5126, 0.8818, 0.8571, 0.3107, 0.8008, 0.3107, 0.8008, 0.2883, 0.8571, 0.2883, 0.5126, 0.8178, 0.5688, 0.8178, 0.5688, 0.8384, 0.5126, 0.8384, 0.09488, 0.7558, 0.0815, 0.7614, 0.07991, 0.7508, 0.08943, 0.7469, 0.6975, 0.7561, 0.6873, 0.7459, 0.6956, 0.7398, 0.7029, 0.7471, 0.0815, 0.7614, 0.06701, 0.7614, 0.0696, 0.7508, 0.07991, 0.7508, 0.7109, 0.7617, 0.6975, 0.7561, 0.7029, 0.7471, 0.7124, 0.751, 0.06701, 0.7614, 0.05362, 0.7558, 0.06008, 0.7469, 0.0696, 0.7508, 0.7254, 0.7617, 0.7109, 0.7617, 0.7124, 0.751, 0.7227, 0.751, 0.05362, 0.7558, 0.04337, 0.7456, 0.0528, 0.7396, 0.06008, 0.7469, 0.7388, 0.7561, 0.7254, 0.7617, 0.7227, 0.751, 0.7322, 0.7471, 0.04337, 0.7456, 0.03782, 0.7322, 0.04886, 0.7301, 0.0528, 0.7396, 0.749, 0.7458, 0.7388, 0.7561, 0.7322, 0.7471, 0.7395, 0.7398, 0.03782, 0.7322, 0.03782, 0.7176, 0.04886, 0.7197, 0.04886, 0.7301, 0.7546, 0.7324, 0.749, 0.7458, 0.7395, 0.7398, 0.7434, 0.7302, 0.03782, 0.7176, 0.04337, 0.7042, 0.0528, 0.7102, 0.04886, 0.7197, 0.7546, 0.7179, 0.7546, 0.7324, 0.7434, 0.7302, 0.7434, 0.7199, 0.04337, 0.7042, 0.05362, 0.694, 0.06008, 0.7029, 0.0528, 0.7102, 0.749, 0.7045, 0.7546, 0.7179, 0.7434, 0.7199, 0.7395, 0.7104, 0.01813, 0.7361, 0.01813, 0.7137, 0.03782, 0.7176, 0.03782, 0.7322, 0.7656, 0.7571, 0.7498, 0.773, 0.7388, 0.7561, 0.749, 0.7458, 0.02671, 0.7569, 0.01813, 0.7361, 0.03782, 0.7322, 0.04337, 0.7456, 0.7498, 0.773, 0.7291, 0.7816, 0.7254, 0.7617, 0.7388, 0.7561, 0.04257, 0.7728, 0.02671, 0.7569, 0.04337, 0.7456, 0.05362, 0.7558, 0.7291, 0.7816, 0.7066, 0.7816, 0.7109, 0.7617, 0.7254, 0.7617, 0.06329, 0.7814, 0.04257, 0.7728, 0.05362, 0.7558, 0.06701, 0.7614, 0.7066, 0.7816, 0.6859, 0.773, 0.6975, 0.7561, 0.7109, 0.7617, 0.08572, 0.7814, 0.06329, 0.7814, 0.06701, 0.7614, 0.0815, 0.7614, 0.6859, 0.773, 0.6701, 0.7572, 0.6873, 0.7459, 0.6975, 0.7561, 0.1064, 0.7728, 0.08572, 0.7814, 0.0815, 0.7614, 0.09488, 0.7558, 0.1309, 0.7137, 0.1309, 0.7361, 0.1107, 0.7322, 0.1107, 0.7176, 0.6701, 0.7572, 0.6615, 0.7364, 0.6817, 0.7325, 0.6873, 0.7459, 0.1223, 0.7569, 0.1064, 0.7728, 0.09488, 0.7558, 0.1051, 0.7456, 0.1223, 0.6929, 0.1309, 0.7137, 0.1107, 0.7176, 0.1051, 0.7042, 0.6615, 0.7364, 0.6615, 0.714, 0.6817, 0.718, 0.6817, 0.7325, 0.1309, 0.7361, 0.1223, 0.7569, 0.1051, 0.7456, 0.1107, 0.7322, 0.1064, 0.677, 0.1223, 0.6929, 0.1051, 0.7042, 0.09488, 0.694, 0.6615, 0.714, 0.6701, 0.6932, 0.6873, 0.7046, 0.6817, 0.718, 0.7066, 0.6687, 0.7291, 0.6687, 0.7254, 0.6887, 0.7109, 0.6887, 0.08572, 0.6684, 0.1064, 0.677, 0.09488, 0.694, 0.0815, 0.6884, 0.6701, 0.6932, 0.6859, 0.6773, 0.6975, 0.6943, 0.6873, 0.7046, 0.7291, 0.6687, 0.7498, 0.6773, 0.7388, 0.6943, 0.7254, 0.6887, 0.06329, 0.6684, 0.08572, 0.6684, 0.0815, 0.6884, 0.06701, 0.6884, 0.6859, 0.6773, 0.7066, 0.6687, 0.7109, 0.6887, 0.6975, 0.6943, 0.7498, 0.6773, 0.7656, 0.6931, 0.749, 0.7045, 0.7388, 0.6943, 0.04257, 0.677, 0.06329, 0.6684, 0.06701, 0.6884, 0.05362, 0.694, 0.7656, 0.6931, 0.7742, 0.7139, 0.7546, 0.7179, 0.749, 0.7045, 0.02671, 0.6929, 0.04257, 0.677, 0.05362, 0.694, 0.04337, 0.7042, 0.7742, 0.7139, 0.7742, 0.7363, 0.7546, 0.7324, 0.7546, 0.7179, 0.01813, 0.7137, 0.02671, 0.6929, 0.04337, 0.7042, 0.03782, 0.7176, 0.7742, 0.7363, 0.7656, 0.7571, 0.749, 0.7458, 0.7546, 0.7324, 0.7029, 0.7031, 0.7124, 0.6991, 0.7179, 0.7252, 0.718, 0.7252, 0.0696, 0.699, 0.07991, 0.699, 0.07443, 0.725, 0.07447, 0.725, 0.7227, 0.6991, 0.7322, 0.7031, 0.7179, 0.7252, 0.7179, 0.7252, 0.6956, 0.7104, 0.7029, 0.7031, 0.718, 0.7252, 0.718, 0.7252, 0.07991, 0.699, 0.08943, 0.7029, 0.0744, 0.725, 0.07443, 0.725, 0.7124, 0.6991, 0.7227, 0.6991, 0.7179, 0.7252, 0.7179, 0.7252, 0.6917, 0.7199, 0.6956, 0.7104, 0.718, 0.7252, 0.718, 0.7252, 0.08943, 0.7029, 0.09671, 0.7102, 0.07437, 0.725, 0.0744, 0.725, 0.1007, 0.7301, 0.09671, 0.7396, 0.07437, 0.7249, 0.07436, 0.7249, 0.6917, 0.7303, 0.6917, 0.7199, 0.718, 0.7252, 0.718, 0.7251, 0.09671, 0.7102, 0.1007, 0.7197, 0.07436, 0.7249, 0.07437, 0.725, 0.09671, 0.7396, 0.08943, 0.7469, 0.0744, 0.7248, 0.07437, 0.7249, 0.6956, 0.7398, 0.6917, 0.7303, 0.718, 0.7251, 0.718, 0.7251, 0.1007, 0.7197, 0.1007, 0.7301, 0.07436, 0.7249, 0.07436, 0.7249, 0.08943, 0.7469, 0.07991, 0.7508, 0.07443, 0.7248, 0.0744, 0.7248, 0.7029, 0.7471, 0.6956, 0.7398, 0.718, 0.7251, 0.718, 0.7251, 0.1107, 0.7176, 0.1107, 0.7322, 0.1007, 0.7301, 0.1007, 0.7197, 0.6873, 0.7459, 0.6817, 0.7325, 0.6917, 0.7303, 0.6956, 0.7398, 0.1051, 0.7456, 0.09488, 0.7558, 0.08943, 0.7469, 0.09671, 0.7396, 0.1051, 0.7042, 0.1107, 0.7176, 0.1007, 0.7197, 0.09671, 0.7102, 0.6817, 0.7325, 0.6817, 0.718, 0.6917, 0.7199, 0.6917, 0.7303, 0.1107, 0.7322, 0.1051, 0.7456, 0.09671, 0.7396, 0.1007, 0.7301, 0.09488, 0.694, 0.1051, 0.7042, 0.09671, 0.7102, 0.08943, 0.7029, 0.6817, 0.718, 0.6873, 0.7046, 0.6956, 0.7104, 0.6917, 0.7199, 0.7109, 0.6887, 0.7254, 0.6887, 0.7227, 0.6991, 0.7124, 0.6991, 0.0815, 0.6884, 0.09488, 0.694, 0.08943, 0.7029, 0.07991, 0.699, 0.6873, 0.7046, 0.6975, 0.6943, 0.7029, 0.7031, 0.6956, 0.7104, 0.7254, 0.6887, 0.7388, 0.6943, 0.7322, 0.7031, 0.7227, 0.6991, 0.06701, 0.6884, 0.0815, 0.6884, 0.07991, 0.699, 0.0696, 0.699, 0.6975, 0.6943, 0.7109, 0.6887, 0.7124, 0.6991, 0.7029, 0.7031, 0.7388, 0.6943, 0.749, 0.7045, 0.7395, 0.7104, 0.7322, 0.7031, 0.05362, 0.694, 0.06701, 0.6884, 0.0696, 0.699, 0.06008, 0.7029, 0.9463, 0.7269, 0.9463, 0.7269, 0.9463, 0.6687, 0.9463, 0.6687, 0.9552, 0.3959, 0.9552, 0.3959, 0.9552, 0.4541, 0.9552, 0.4541, 0.9463, 0.7269, 0.9463, 0.7269, 0.9463, 0.6687, 0.9463, 0.6687, 0.9551, 0.3959, 0.9552, 0.3959, 0.9552, 0.4541, 0.9551, 0.4541, 0.9752, 0.1252, 0.9752, 0.1252, 0.9752, 0.1835, 0.9752, 0.1835, 0.9551, 0.3959, 0.9551, 0.3959, 0.9551, 0.4541, 0.9551, 0.4541, 0.9752, 0.1252, 0.9752, 0.1252, 0.9752, 0.1835, 0.9752, 0.1835, 0.9551, 0.3959, 0.9551, 0.3959, 0.9551, 0.4541, 0.9551, 0.4541, 0.9751, 0.1252, 0.9752, 0.1252, 0.9752, 0.1835, 0.9751, 0.1835, 0.9462, 0.7269, 0.9462, 0.7269, 0.9462, 0.6687, 0.9462, 0.6687, 0.9469, 0.07636, 0.9469, 0.07636, 0.9469, 0.01813, 0.9469, 0.01813, 0.9462, 0.7269, 0.9462, 0.7269, 0.9462, 0.6687, 0.9462, 0.6687, 0.947, 0.07636, 0.9469, 0.07636, 0.9469, 0.01813, 0.947, 0.01813, 0.9469, 0.07636, 0.9469, 0.07636, 0.9469, 0.01813, 0.9469, 0.01813, 0.9463, 0.7269, 0.9462, 0.7269, 0.9462, 0.6687, 0.9463, 0.6687, 0.947, 0.07636, 0.947, 0.07636, 0.947, 0.01813, 0.947, 0.01813, 0.7322, 0.7031, 0.7395, 0.7104, 0.7178, 0.7252, 0.7179, 0.7252, 0.06008, 0.7029, 0.0696, 0.699, 0.07447, 0.725, 0.0745, 0.725, 0.7395, 0.7104, 0.7434, 0.7199, 0.7178, 0.7252, 0.7178, 0.7252, 0.0528, 0.7102, 0.06008, 0.7029, 0.0745, 0.725, 0.07453, 0.725, 0.7434, 0.7199, 0.7434, 0.7302, 0.7178, 0.7251, 0.7178, 0.7252, 0.04886, 0.7197, 0.0528, 0.7102, 0.07453, 0.725, 0.07454, 0.7249, 0.7434, 0.7302, 0.7395, 0.7398, 0.7178, 0.7251, 0.7178, 0.7251, 0.04886, 0.7301, 0.04886, 0.7197, 0.07454, 0.7249, 0.07454, 0.7249, 0.7395, 0.7398, 0.7322, 0.7471, 0.7179, 0.7251, 0.7178, 0.7251, 0.0528, 0.7396, 0.04886, 0.7301, 0.07454, 0.7249, 0.07453, 0.7249, 0.7322, 0.7471, 0.7227, 0.751, 0.7179, 0.7251, 0.7179, 0.7251, 0.06008, 0.7469, 0.0528, 0.7396, 0.07453, 0.7249, 0.0745, 0.7248, 0.7227, 0.751, 0.7124, 0.751, 0.7179, 0.7251, 0.7179, 0.7251, 0.0696, 0.7508, 0.06008, 0.7469, 0.0745, 0.7248, 0.07447, 0.7248, 0.7124, 0.751, 0.7029, 0.7471, 0.718, 0.7251, 0.7179, 0.7251, 0.07991, 0.7508, 0.0696, 0.7508, 0.07447, 0.7248, 0.07443, 0.7248, 0.07459, 0.8975, 0.01836, 0.8975, 0.01849, 0.8767, 0.07471, 0.8767, 0.8405, 0.5628, 0.7842, 0.5627, 0.7841, 0.545, 0.8403, 0.5451, 0.07435, 0.9133, 0.01813, 0.9133, 0.01836, 0.8975, 0.07459, 0.8975, 0.8405, 0.5844, 0.7843, 0.5843, 0.7842, 0.5627, 0.8405, 0.5628, 0.1672, 0.8876, 0.2234, 0.8876, 0.2234, 0.9083, 0.1671, 0.9083, 0.8405, 0.6067, 0.7842, 0.6066, 0.7843, 0.5843, 0.8405, 0.5844, 0.1672, 0.8651, 0.2234, 0.8651, 0.2234, 0.8876, 0.1672, 0.8876, 0.8403, 0.6263, 0.7841, 0.6262, 0.7842, 0.6066, 0.8405, 0.6067, 0.1671, 0.8443, 0.2234, 0.8443, 0.2234, 0.8651, 0.1672, 0.8651, 0.07459, 0.8335, 0.01836, 0.8335, 0.01813, 0.8176, 0.07435, 0.8176, 0.6616, 0.8818, 0.7178, 0.8818, 0.7177, 0.898, 0.6615, 0.898, 0.07471, 0.8543, 0.01849, 0.8543, 0.01836, 0.8335, 0.07459, 0.8335, 0.6616, 0.8384, 0.7178, 0.8384, 0.7178, 0.8609, 0.6616, 0.8609, 0.6616, 0.8609, 0.7178, 0.8609, 0.7178, 0.8818, 0.6616, 0.8818, 0.07471, 0.8767, 0.01849, 0.8767, 0.01849, 0.8543, 0.07471, 0.8543, 0.6616, 0.8179, 0.7178, 0.8179, 0.7178, 0.8384, 0.6616, 0.8384, 0.5893, 0.7561, 0.5759, 0.7616, 0.5743, 0.7511, 0.5838, 0.7471, 0.7274, 0.4833, 0.7171, 0.4731, 0.7254, 0.467, 0.7327, 0.4743, 0.5759, 0.7616, 0.5614, 0.7616, 0.564, 0.7511, 0.5743, 0.7511, 0.7407, 0.4889, 0.7274, 0.4833, 0.7327, 0.4743, 0.7422, 0.4782, 0.5614, 0.7616, 0.548, 0.7561, 0.5545, 0.7471, 0.564, 0.7511, 0.7552, 0.4889, 0.7407, 0.4889, 0.7422, 0.4782, 0.7525, 0.4782, 0.548, 0.7561, 0.5377, 0.7458, 0.5472, 0.7398, 0.5545, 0.7471, 0.7686, 0.4833, 0.7552, 0.4889, 0.7525, 0.4782, 0.762, 0.4742, 0.5377, 0.7458, 0.5322, 0.7324, 0.5432, 0.7303, 0.5472, 0.7398, 0.7788, 0.473, 0.7686, 0.4833, 0.762, 0.4742, 0.7693, 0.4669, 0.5322, 0.7324, 0.5322, 0.7179, 0.5432, 0.72, 0.5432, 0.7303, 0.7844, 0.4596, 0.7788, 0.473, 0.7693, 0.4669, 0.7732, 0.4574, 0.5322, 0.7179, 0.5377, 0.7045, 0.5472, 0.7104, 0.5432, 0.72, 0.7844, 0.4451, 0.7844, 0.4596, 0.7732, 0.4574, 0.7732, 0.4471, 0.5377, 0.7045, 0.548, 0.6942, 0.5545, 0.7031, 0.5472, 0.7104, 0.7788, 0.4317, 0.7844, 0.4451, 0.7732, 0.4471, 0.7693, 0.4376, 0.5125, 0.7364, 0.5125, 0.7139, 0.5322, 0.7179, 0.5322, 0.7324, 0.7954, 0.4843, 0.7796, 0.5002, 0.7686, 0.4833, 0.7788, 0.473, 0.5211, 0.7571, 0.5125, 0.7364, 0.5322, 0.7324, 0.5377, 0.7458, 0.7796, 0.5002, 0.7589, 0.5088, 0.7552, 0.4889, 0.7686, 0.4833, 0.5369, 0.773, 0.5211, 0.7571, 0.5377, 0.7458, 0.548, 0.7561, 0.7589, 0.5088, 0.7365, 0.5088, 0.7407, 0.4889, 0.7552, 0.4889, 0.5577, 0.7816, 0.5369, 0.773, 0.548, 0.7561, 0.5614, 0.7616, 0.7365, 0.5088, 0.7158, 0.5002, 0.7274, 0.4833, 0.7407, 0.4889, 0.5801, 0.7816, 0.5577, 0.7816, 0.5614, 0.7616, 0.5759, 0.7616, 0.7158, 0.5002, 0.6999, 0.4843, 0.7171, 0.4731, 0.7274, 0.4833, 0.6008, 0.773, 0.5801, 0.7816, 0.5759, 0.7616, 0.5893, 0.7561, 0.6253, 0.7139, 0.6253, 0.7364, 0.605, 0.7324, 0.605, 0.7179, 0.6999, 0.4843, 0.6913, 0.4636, 0.7116, 0.4597, 0.7171, 0.4731, 0.6167, 0.7571, 0.6008, 0.773, 0.5893, 0.7561, 0.5995, 0.7458, 0.6167, 0.6932, 0.6253, 0.7139, 0.605, 0.7179, 0.5995, 0.7045, 0.6913, 0.4636, 0.6913, 0.4411, 0.7116, 0.4452, 0.7116, 0.4597, 0.6253, 0.7364, 0.6167, 0.7571, 0.5995, 0.7458, 0.605, 0.7324, 0.6008, 0.6773, 0.6167, 0.6932, 0.5995, 0.7045, 0.5893, 0.6942, 0.6913, 0.4411, 0.6999, 0.4204, 0.7171, 0.4317, 0.7116, 0.4452, 0.7365, 0.3959, 0.7589, 0.3959, 0.7552, 0.4159, 0.7407, 0.4159, 0.5801, 0.6687, 0.6008, 0.6773, 0.5893, 0.6942, 0.5759, 0.6887, 0.6999, 0.4204, 0.7158, 0.4045, 0.7274, 0.4215, 0.7171, 0.4317, 0.7589, 0.3959, 0.7796, 0.4044, 0.7686, 0.4214, 0.7552, 0.4159, 0.5577, 0.6687, 0.5801, 0.6687, 0.5759, 0.6887, 0.5614, 0.6887, 0.7158, 0.4045, 0.7365, 0.3959, 0.7407, 0.4159, 0.7274, 0.4215, 0.7796, 0.4044, 0.7954, 0.4203, 0.7788, 0.4317, 0.7686, 0.4214, 0.5369, 0.6773, 0.5577, 0.6687, 0.5614, 0.6887, 0.548, 0.6942, 0.7954, 0.4203, 0.804, 0.4411, 0.7844, 0.4451, 0.7788, 0.4317, 0.5211, 0.6932, 0.5369, 0.6773, 0.548, 0.6942, 0.5377, 0.7045, 0.804, 0.4411, 0.804, 0.4635, 0.7844, 0.4596, 0.7844, 0.4451, 0.5125, 0.7139, 0.5211, 0.6932, 0.5377, 0.7045, 0.5322, 0.7179, 0.804, 0.4635, 0.7954, 0.4843, 0.7788, 0.473, 0.7844, 0.4596, 0.7327, 0.4303, 0.7422, 0.4263, 0.7477, 0.4524, 0.7478, 0.4524, 0.564, 0.6992, 0.5743, 0.6992, 0.5688, 0.7252, 0.5688, 0.7252, 0.7525, 0.4263, 0.762, 0.4303, 0.7477, 0.4524, 0.7477, 0.4524, 0.7254, 0.4376, 0.7327, 0.4303, 0.7478, 0.4524, 0.7478, 0.4524, 0.5743, 0.6992, 0.5838, 0.7031, 0.5688, 0.7252, 0.5688, 0.7252, 0.7422, 0.4263, 0.7525, 0.4263, 0.7477, 0.4524, 0.7477, 0.4524, 0.7215, 0.4471, 0.7254, 0.4376, 0.7478, 0.4524, 0.7478, 0.4524, 0.5838, 0.7031, 0.5911, 0.7104, 0.5687, 0.7252, 0.5688, 0.7252, 0.595, 0.7303, 0.5911, 0.7398, 0.5687, 0.7251, 0.5687, 0.7251, 0.7215, 0.4574, 0.7215, 0.4471, 0.7478, 0.4524, 0.7478, 0.4523, 0.5911, 0.7104, 0.595, 0.72, 0.5687, 0.7252, 0.5687, 0.7252, 0.5911, 0.7398, 0.5838, 0.7471, 0.5688, 0.7251, 0.5687, 0.7251, 0.7254, 0.467, 0.7215, 0.4574, 0.7478, 0.4523, 0.7478, 0.4523, 0.595, 0.72, 0.595, 0.7303, 0.5687, 0.7251, 0.5687, 0.7252, 0.5838, 0.7471, 0.5743, 0.7511, 0.5688, 0.725, 0.5688, 0.7251, 0.7327, 0.4743, 0.7254, 0.467, 0.7478, 0.4523, 0.7478, 0.4523, 0.605, 0.7179, 0.605, 0.7324, 0.595, 0.7303, 0.595, 0.72, 0.7171, 0.4731, 0.7116, 0.4597, 0.7215, 0.4574, 0.7254, 0.467, 0.5995, 0.7458, 0.5893, 0.7561, 0.5838, 0.7471, 0.5911, 0.7398, 0.5995, 0.7045, 0.605, 0.7179, 0.595, 0.72, 0.5911, 0.7104, 0.7116, 0.4597, 0.7116, 0.4452, 0.7215, 0.4471, 0.7215, 0.4574, 0.605, 0.7324, 0.5995, 0.7458, 0.5911, 0.7398, 0.595, 0.7303, 0.5893, 0.6942, 0.5995, 0.7045, 0.5911, 0.7104, 0.5838, 0.7031, 0.7116, 0.4452, 0.7171, 0.4317, 0.7254, 0.4376, 0.7215, 0.4471, 0.7407, 0.4159, 0.7552, 0.4159, 0.7525, 0.4263, 0.7422, 0.4263, 0.5759, 0.6887, 0.5893, 0.6942, 0.5838, 0.7031, 0.5743, 0.6992, 0.7171, 0.4317, 0.7274, 0.4215, 0.7327, 0.4303, 0.7254, 0.4376, 0.7552, 0.4159, 0.7686, 0.4214, 0.762, 0.4303, 0.7525, 0.4263, 0.5614, 0.6887, 0.5759, 0.6887, 0.5743, 0.6992, 0.564, 0.6992, 0.7274, 0.4215, 0.7407, 0.4159, 0.7422, 0.4263, 0.7327, 0.4303, 0.7686, 0.4214, 0.7788, 0.4317, 0.7693, 0.4376, 0.762, 0.4303, 0.548, 0.6942, 0.5614, 0.6887, 0.564, 0.6992, 0.5545, 0.7031, 0.4412, 0.9365, 0.4412, 0.9365, 0.4412, 0.8783, 0.4412, 0.8783, 0.9689, 0.545, 0.9689, 0.545, 0.9689, 0.6033, 0.9689, 0.6033, 0.4413, 0.9365, 0.4412, 0.9365, 0.4412, 0.8783, 0.4413, 0.8783, 0.9689, 0.545, 0.9689, 0.545, 0.9689, 0.6033, 0.9689, 0.6033, 0.9795, 0.2363, 0.9795, 0.2363, 0.9795, 0.2945, 0.9795, 0.2945, 0.9688, 0.545, 0.9689, 0.545, 0.9689, 0.6033, 0.9688, 0.6033, 0.9794, 0.2363, 0.9795, 0.2363, 0.9795, 0.2945, 0.9794, 0.2945, 0.9688, 0.545, 0.9688, 0.545, 0.9688, 0.6033, 0.9688, 0.6033, 0.9794, 0.2363, 0.9794, 0.2363, 0.9794, 0.2945, 0.9794, 0.2945, 0.4411, 0.9365, 0.4411, 0.9365, 0.4411, 0.8783, 0.4411, 0.8783, 0.9496, 0.8978, 0.9496, 0.8978, 0.9496, 0.8395, 0.9496, 0.8395, 0.4412, 0.9365, 0.4411, 0.9365, 0.4411, 0.8783, 0.4412, 0.8783, 0.9497, 0.8978, 0.9497, 0.8978, 0.9497, 0.8395, 0.9497, 0.8395, 0.9497, 0.8978, 0.9496, 0.8978, 0.9496, 0.8395, 0.9497, 0.8395, 0.4412, 0.9365, 0.4412, 0.9365, 0.4412, 0.8783, 0.4412, 0.8783, 0.9498, 0.8978, 0.9497, 0.8978, 0.9497, 0.8395, 0.9498, 0.8395, 0.762, 0.4303, 0.7693, 0.4376, 0.7477, 0.4524, 0.7477, 0.4524, 0.5545, 0.7031, 0.564, 0.6992, 0.5688, 0.7252, 0.5689, 0.7252, 0.7693, 0.4376, 0.7732, 0.4471, 0.7476, 0.4524, 0.7477, 0.4524, 0.5472, 0.7104, 0.5545, 0.7031, 0.5689, 0.7252, 0.5689, 0.7252, 0.7732, 0.4471, 0.7732, 0.4574, 0.7476, 0.4523, 0.7476, 0.4524, 0.5432, 0.72, 0.5472, 0.7104, 0.5689, 0.7252, 0.5689, 0.7252, 0.7732, 0.4574, 0.7693, 0.4669, 0.7477, 0.4523, 0.7476, 0.4523, 0.5432, 0.7303, 0.5432, 0.72, 0.5689, 0.7252, 0.5689, 0.7251, 0.7693, 0.4669, 0.762, 0.4742, 0.7477, 0.4523, 0.7477, 0.4523, 0.5472, 0.7398, 0.5432, 0.7303, 0.5689, 0.7251, 0.5689, 0.7251, 0.762, 0.4742, 0.7525, 0.4782, 0.7477, 0.4522, 0.7477, 0.4523, 0.5545, 0.7471, 0.5472, 0.7398, 0.5689, 0.7251, 0.5689, 0.7251, 0.7525, 0.4782, 0.7422, 0.4782, 0.7477, 0.4522, 0.7477, 0.4522, 0.564, 0.7511, 0.5545, 0.7471, 0.5689, 0.7251, 0.5688, 0.725, 0.7422, 0.4782, 0.7327, 0.4743, 0.7478, 0.4523, 0.7477, 0.4522, 0.5743, 0.7511, 0.564, 0.7511, 0.5688, 0.725, 0.5688, 0.725])
me_cube.materials.append(mat_material_001)
me_cube.materials.append(mat_material_002)
me_cube.materials.append(mat_material_003)
me_cube.materials.append(mat_material_004)
me_cube.materials.append(mat_material_005)
me_cube.update()

# ---- objects
ob_cube = bpy.data.objects.new('Cube', me_cube)
ob_empty = bpy.data.objects.new('Empty', None)

# ---- transforms, parenting, visibility, modifiers, constraints
ob_cube.location = (2.832e-17, 0.2073, 0.1276)
_m = ob_cube.modifiers.new('Mirror', 'MIRROR')
_m.use_clip = True
ob_empty.location = (-3.541e-18, -0.06378, -0.01595)
ob_empty.rotation_euler = (1.571, -0.0, 1.571)
ob_empty.empty_display_type = 'IMAGE'
ob_empty.empty_display_size = 5.0
ob_empty.empty_image_depth = 'BACK'
ob_empty.show_empty_image_perspective = False
ob_empty.empty_image_side = 'FRONT'

# ---- collection membership
col_collection.objects.link(ob_cube)
col_collection.objects.link(ob_empty)

# ---- scene / render settings (as saved in the file)
scene.frame_start = 1; scene.frame_end = 110; scene.frame_set(0)
scene.render.engine = 'BLENDER_EEVEE_NEXT'
scene.cycles.sampling_pattern = 'TABULATED_SOBOL'
bpy.context.view_layer.update()

# ---- added for rendering (the .blend has no active camera and no usable light): camera, sun
cam_auto = bpy.data.cameras.new('AutoCamera')
cam_auto.lens = 50.0
cam_auto.sensor_width = 36.0
cam_auto.clip_end = 1000.0
ob_auto_camera = bpy.data.objects.new('AutoCamera', cam_auto)
scene.collection.objects.link(ob_auto_camera)
ob_auto_camera.location = (4.60647, -5.62202, 3.73783)
ob_auto_camera.rotation_euler = (1.09748, -7.21219e-08, 0.694738)
scene.camera = ob_auto_camera
light_auto_sun = bpy.data.lights.new('AutoSun', 'SUN')
light_auto_sun.energy = 3.0
light_auto_sun.angle = 0.0523599
ob_auto_sun = bpy.data.objects.new('AutoSun', light_auto_sun)
scene.collection.objects.link(ob_auto_sun)
ob_auto_sun.rotation_euler = (0.872665, 0.174533, 0.523599)
bpy.context.view_layer.update()
